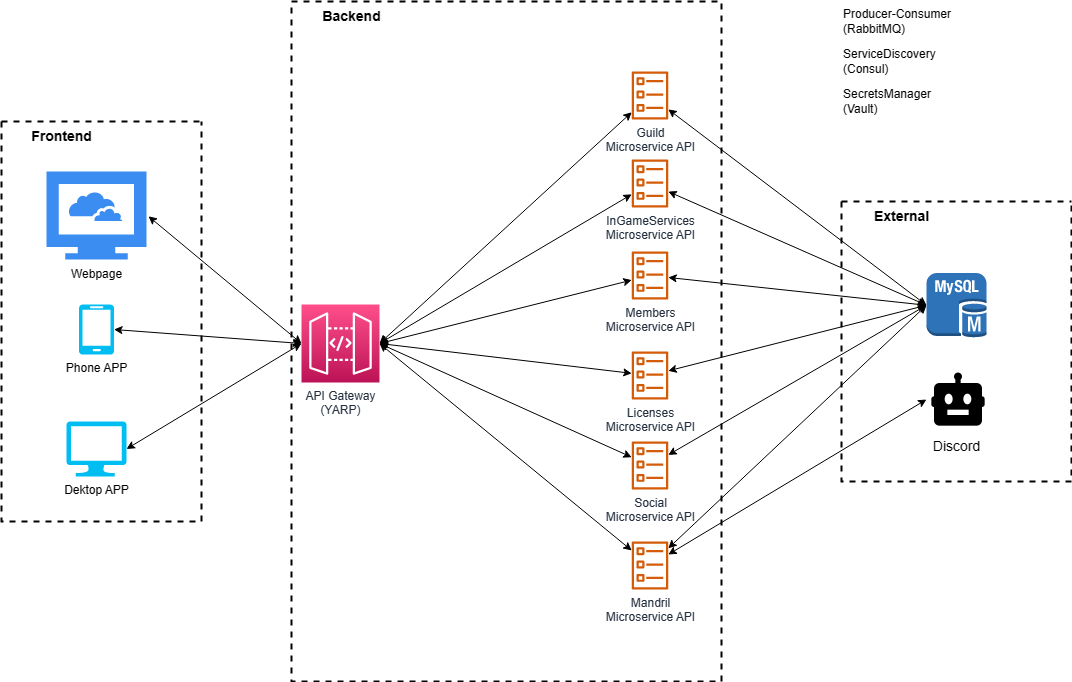

The diagram above was exported from draw.io. Its source (the exported page's mxGraphModel, read from the mxfile embedded in the PNG):
<mxGraphModel dx="1050" dy="1408" grid="1" gridSize="10" guides="1" tooltips="1" connect="1" arrows="1" fold="1" page="1" pageScale="1" pageWidth="1169" pageHeight="827" math="0" shadow="0">
  <root>
    <mxCell id="0" />
    <mxCell id="1" parent="0" />
    <mxCell id="p4vigblwNUIJXVuNZLBS-34" value="" style="rounded=0;whiteSpace=wrap;html=1;dashed=1;labelBackgroundColor=#ffffff;fillColor=none;gradientColor=none;container=1;pointerEvents=0;collapsible=0;recursiveResize=0;strokeWidth=2;" parent="1" vertex="1">
      <mxGeometry x="330" y="-800" width="430" height="680" as="geometry" />
    </mxCell>
    <mxCell id="p4vigblwNUIJXVuNZLBS-35" value="Guild&lt;br&gt;&amp;nbsp;Microservice API&amp;nbsp;" style="sketch=0;outlineConnect=0;fontColor=#232F3E;gradientColor=none;fillColor=#D45B07;strokeColor=none;dashed=0;verticalLabelPosition=bottom;verticalAlign=top;align=center;html=1;fontSize=12;fontStyle=0;aspect=fixed;pointerEvents=1;shape=mxgraph.aws4.ecs_task;" parent="p4vigblwNUIJXVuNZLBS-34" vertex="1">
      <mxGeometry x="339.99999999999994" y="70" width="37" height="48" as="geometry" />
    </mxCell>
    <mxCell id="p4vigblwNUIJXVuNZLBS-36" value="InGameServices&lt;br&gt;&amp;nbsp;Microservice API&amp;nbsp;" style="sketch=0;outlineConnect=0;fontColor=#232F3E;gradientColor=none;fillColor=#D45B07;strokeColor=none;dashed=0;verticalLabelPosition=bottom;verticalAlign=top;align=center;html=1;fontSize=12;fontStyle=0;aspect=fixed;pointerEvents=1;shape=mxgraph.aws4.ecs_task;" parent="p4vigblwNUIJXVuNZLBS-34" vertex="1">
      <mxGeometry x="340" y="158" width="37" height="48" as="geometry" />
    </mxCell>
    <mxCell id="p4vigblwNUIJXVuNZLBS-37" value="API Gateway&lt;br&gt;(YARP)" style="sketch=0;points=[[0,0,0],[0.25,0,0],[0.5,0,0],[0.75,0,0],[1,0,0],[0,1,0],[0.25,1,0],[0.5,1,0],[0.75,1,0],[1,1,0],[0,0.25,0],[0,0.5,0],[0,0.75,0],[1,0.25,0],[1,0.5,0],[1,0.75,0]];outlineConnect=0;fontColor=#232F3E;gradientColor=#FF4F8B;gradientDirection=north;fillColor=#BC1356;strokeColor=#ffffff;dashed=0;verticalLabelPosition=bottom;verticalAlign=top;align=center;html=1;fontSize=12;fontStyle=0;aspect=fixed;shape=mxgraph.aws4.resourceIcon;resIcon=mxgraph.aws4.api_gateway;" parent="p4vigblwNUIJXVuNZLBS-34" vertex="1">
      <mxGeometry x="10" y="303" width="78" height="78" as="geometry" />
    </mxCell>
    <mxCell id="p4vigblwNUIJXVuNZLBS-39" value="" style="endArrow=classic;startArrow=classic;html=1;rounded=0;exitX=1;exitY=0.5;exitDx=0;exitDy=0;exitPerimeter=0;" parent="p4vigblwNUIJXVuNZLBS-34" source="p4vigblwNUIJXVuNZLBS-37" target="p4vigblwNUIJXVuNZLBS-36" edge="1">
      <mxGeometry width="50" height="50" relative="1" as="geometry">
        <mxPoint x="170" y="136" as="sourcePoint" />
        <mxPoint x="300.21000000000004" y="227.54249462943062" as="targetPoint" />
      </mxGeometry>
    </mxCell>
    <mxCell id="p4vigblwNUIJXVuNZLBS-40" value="" style="endArrow=classic;startArrow=classic;html=1;rounded=0;exitX=1;exitY=0.5;exitDx=0;exitDy=0;exitPerimeter=0;" parent="p4vigblwNUIJXVuNZLBS-34" source="p4vigblwNUIJXVuNZLBS-37" target="p4vigblwNUIJXVuNZLBS-35" edge="1">
      <mxGeometry width="50" height="50" relative="1" as="geometry">
        <mxPoint x="168" y="145" as="sourcePoint" />
        <mxPoint x="334.1472727272728" y="131.48623201979672" as="targetPoint" />
      </mxGeometry>
    </mxCell>
    <mxCell id="p4vigblwNUIJXVuNZLBS-41" value="&lt;b&gt;&lt;font style=&quot;font-size: 14px;&quot;&gt;Backend&lt;/font&gt;&lt;/b&gt;" style="text;html=1;align=center;verticalAlign=middle;resizable=0;points=[];autosize=1;strokeColor=none;fillColor=none;" parent="p4vigblwNUIJXVuNZLBS-34" vertex="1">
      <mxGeometry x="20" width="80" height="30" as="geometry" />
    </mxCell>
    <mxCell id="p4vigblwNUIJXVuNZLBS-46" value="Mandril&lt;br&gt;Microservice API" style="sketch=0;outlineConnect=0;fontColor=#232F3E;gradientColor=none;fillColor=#D45B07;strokeColor=none;dashed=0;verticalLabelPosition=bottom;verticalAlign=top;align=center;html=1;fontSize=12;fontStyle=0;aspect=fixed;pointerEvents=1;shape=mxgraph.aws4.ecs_task;" parent="p4vigblwNUIJXVuNZLBS-34" vertex="1">
      <mxGeometry x="340.00000000000006" y="540" width="37" height="48" as="geometry" />
    </mxCell>
    <mxCell id="p4vigblwNUIJXVuNZLBS-47" value="" style="endArrow=classic;startArrow=classic;html=1;rounded=0;exitX=1;exitY=0.5;exitDx=0;exitDy=0;exitPerimeter=0;" parent="p4vigblwNUIJXVuNZLBS-34" source="p4vigblwNUIJXVuNZLBS-37" target="p4vigblwNUIJXVuNZLBS-46" edge="1">
      <mxGeometry width="50" height="50" relative="1" as="geometry">
        <mxPoint x="158" y="155" as="sourcePoint" />
        <mxPoint x="334.1472727272728" y="132.34964603342337" as="targetPoint" />
      </mxGeometry>
    </mxCell>
    <mxCell id="djIHjz0tDxsBnf5vTEEk-2" value="Members&lt;br&gt;&amp;nbsp;Microservice API&amp;nbsp;" style="sketch=0;outlineConnect=0;fontColor=#232F3E;gradientColor=none;fillColor=#D45B07;strokeColor=none;dashed=0;verticalLabelPosition=bottom;verticalAlign=top;align=center;html=1;fontSize=12;fontStyle=0;aspect=fixed;pointerEvents=1;shape=mxgraph.aws4.ecs_task;" vertex="1" parent="p4vigblwNUIJXVuNZLBS-34">
      <mxGeometry x="340.00000000000006" y="250" width="37" height="48" as="geometry" />
    </mxCell>
    <mxCell id="djIHjz0tDxsBnf5vTEEk-3" value="" style="endArrow=classic;startArrow=classic;html=1;rounded=0;exitX=1;exitY=0.5;exitDx=0;exitDy=0;exitPerimeter=0;" edge="1" parent="p4vigblwNUIJXVuNZLBS-34" target="djIHjz0tDxsBnf5vTEEk-2" source="p4vigblwNUIJXVuNZLBS-37">
      <mxGeometry width="50" height="50" relative="1" as="geometry">
        <mxPoint x="118" y="323" as="sourcePoint" />
        <mxPoint x="300.21000000000004" y="355.5424946294306" as="targetPoint" />
      </mxGeometry>
    </mxCell>
    <mxCell id="djIHjz0tDxsBnf5vTEEk-5" value="Licenses&lt;br&gt;&amp;nbsp;Microservice API&amp;nbsp;" style="sketch=0;outlineConnect=0;fontColor=#232F3E;gradientColor=none;fillColor=#D45B07;strokeColor=none;dashed=0;verticalLabelPosition=bottom;verticalAlign=top;align=center;html=1;fontSize=12;fontStyle=0;aspect=fixed;pointerEvents=1;shape=mxgraph.aws4.ecs_task;" vertex="1" parent="p4vigblwNUIJXVuNZLBS-34">
      <mxGeometry x="340.00000000000006" y="350" width="37" height="48" as="geometry" />
    </mxCell>
    <mxCell id="djIHjz0tDxsBnf5vTEEk-6" value="" style="endArrow=classic;startArrow=classic;html=1;rounded=0;exitX=1;exitY=0.5;exitDx=0;exitDy=0;exitPerimeter=0;" edge="1" parent="p4vigblwNUIJXVuNZLBS-34" target="djIHjz0tDxsBnf5vTEEk-5" source="p4vigblwNUIJXVuNZLBS-37">
      <mxGeometry width="50" height="50" relative="1" as="geometry">
        <mxPoint x="118" y="287" as="sourcePoint" />
        <mxPoint x="300.21000000000004" y="447.5424946294306" as="targetPoint" />
      </mxGeometry>
    </mxCell>
    <mxCell id="djIHjz0tDxsBnf5vTEEk-8" value="Social&lt;br&gt;&amp;nbsp;Microservice API&amp;nbsp;" style="sketch=0;outlineConnect=0;fontColor=#232F3E;gradientColor=none;fillColor=#D45B07;strokeColor=none;dashed=0;verticalLabelPosition=bottom;verticalAlign=top;align=center;html=1;fontSize=12;fontStyle=0;aspect=fixed;pointerEvents=1;shape=mxgraph.aws4.ecs_task;" vertex="1" parent="p4vigblwNUIJXVuNZLBS-34">
      <mxGeometry x="340.00000000000006" y="440" width="37" height="48" as="geometry" />
    </mxCell>
    <mxCell id="djIHjz0tDxsBnf5vTEEk-9" value="" style="endArrow=classic;startArrow=classic;html=1;rounded=0;exitX=1;exitY=0.5;exitDx=0;exitDy=0;exitPerimeter=0;" edge="1" parent="p4vigblwNUIJXVuNZLBS-34" target="djIHjz0tDxsBnf5vTEEk-8" source="p4vigblwNUIJXVuNZLBS-37">
      <mxGeometry width="50" height="50" relative="1" as="geometry">
        <mxPoint x="118" y="317" as="sourcePoint" />
        <mxPoint x="300.21000000000004" y="569.5424946294306" as="targetPoint" />
      </mxGeometry>
    </mxCell>
    <mxCell id="p4vigblwNUIJXVuNZLBS-49" value="" style="endArrow=classic;startArrow=classic;html=1;rounded=0;entryX=0;entryY=0.5;entryDx=0;entryDy=0;entryPerimeter=0;" parent="1" source="p4vigblwNUIJXVuNZLBS-35" target="p4vigblwNUIJXVuNZLBS-67" edge="1">
      <mxGeometry width="50" height="50" relative="1" as="geometry">
        <mxPoint x="820" y="-226" as="sourcePoint" />
        <mxPoint x="910" y="-221.32661570535083" as="targetPoint" />
      </mxGeometry>
    </mxCell>
    <mxCell id="p4vigblwNUIJXVuNZLBS-50" value="" style="endArrow=classic;startArrow=classic;html=1;rounded=0;entryX=0;entryY=0.5;entryDx=0;entryDy=0;entryPerimeter=0;" parent="1" source="p4vigblwNUIJXVuNZLBS-36" target="p4vigblwNUIJXVuNZLBS-67" edge="1">
      <mxGeometry width="50" height="50" relative="1" as="geometry">
        <mxPoint x="686.7727272727273" y="-348.39903191650274" as="sourcePoint" />
        <mxPoint x="910" y="-211.4712868785141" as="targetPoint" />
      </mxGeometry>
    </mxCell>
    <mxCell id="p4vigblwNUIJXVuNZLBS-52" value="" style="endArrow=classic;startArrow=classic;html=1;rounded=0;exitX=1.02;exitY=0.509;exitDx=0;exitDy=0;exitPerimeter=0;entryX=0;entryY=0.5;entryDx=0;entryDy=0;entryPerimeter=0;" parent="1" source="p4vigblwNUIJXVuNZLBS-56" target="p4vigblwNUIJXVuNZLBS-37" edge="1">
      <mxGeometry width="50" height="50" relative="1" as="geometry">
        <mxPoint x="428" y="-261" as="sourcePoint" />
        <mxPoint x="590.21" y="-176.70445909700493" as="targetPoint" />
      </mxGeometry>
    </mxCell>
    <mxCell id="p4vigblwNUIJXVuNZLBS-53" value="" style="endArrow=classic;startArrow=classic;html=1;rounded=0;exitX=1;exitY=0.5;exitDx=0;exitDy=0;exitPerimeter=0;entryX=0;entryY=0.5;entryDx=0;entryDy=0;entryPerimeter=0;" parent="1" source="p4vigblwNUIJXVuNZLBS-59" target="p4vigblwNUIJXVuNZLBS-37" edge="1">
      <mxGeometry width="50" height="50" relative="1" as="geometry">
        <mxPoint x="192" y="-155.20800000000008" as="sourcePoint" />
        <mxPoint x="350" y="-261" as="targetPoint" />
      </mxGeometry>
    </mxCell>
    <mxCell id="p4vigblwNUIJXVuNZLBS-54" value="" style="endArrow=classic;startArrow=classic;html=1;rounded=0;exitX=1;exitY=0.5;exitDx=0;exitDy=0;exitPerimeter=0;entryX=0;entryY=0.5;entryDx=0;entryDy=0;entryPerimeter=0;" parent="1" source="p4vigblwNUIJXVuNZLBS-58" target="p4vigblwNUIJXVuNZLBS-37" edge="1">
      <mxGeometry width="50" height="50" relative="1" as="geometry">
        <mxPoint x="170" y="-277.5" as="sourcePoint" />
        <mxPoint x="340" y="-270" as="targetPoint" />
      </mxGeometry>
    </mxCell>
    <mxCell id="p4vigblwNUIJXVuNZLBS-55" value="" style="swimlane;startSize=0;dashed=1;strokeWidth=2;fontSize=14;fillColor=none;" parent="1" vertex="1">
      <mxGeometry x="40" y="-680" width="200" height="400" as="geometry" />
    </mxCell>
    <mxCell id="p4vigblwNUIJXVuNZLBS-56" value="" style="sketch=0;html=1;aspect=fixed;strokeColor=none;shadow=0;align=center;verticalAlign=top;fillColor=#3B8DF1;shape=mxgraph.gcp2.cloud_computer" parent="p4vigblwNUIJXVuNZLBS-55" vertex="1">
      <mxGeometry x="45" y="50" width="100" height="88" as="geometry" />
    </mxCell>
    <mxCell id="p4vigblwNUIJXVuNZLBS-57" value="Webpage" style="text;html=1;align=center;verticalAlign=middle;resizable=0;points=[];autosize=1;strokeColor=none;fillColor=none;" parent="p4vigblwNUIJXVuNZLBS-55" vertex="1">
      <mxGeometry x="60" y="138" width="70" height="30" as="geometry" />
    </mxCell>
    <mxCell id="p4vigblwNUIJXVuNZLBS-58" value="Phone APP" style="verticalLabelPosition=bottom;html=1;verticalAlign=top;align=center;strokeColor=none;fillColor=#00BEF2;shape=mxgraph.azure.mobile;pointerEvents=1;" parent="p4vigblwNUIJXVuNZLBS-55" vertex="1">
      <mxGeometry x="77.5" y="183" width="35" height="50" as="geometry" />
    </mxCell>
    <mxCell id="p4vigblwNUIJXVuNZLBS-59" value="Dektop APP" style="verticalLabelPosition=bottom;html=1;verticalAlign=top;align=center;strokeColor=none;fillColor=#00BEF2;shape=mxgraph.azure.computer;pointerEvents=1;" parent="p4vigblwNUIJXVuNZLBS-55" vertex="1">
      <mxGeometry x="65" y="300" width="60" height="55" as="geometry" />
    </mxCell>
    <mxCell id="p4vigblwNUIJXVuNZLBS-61" value="&lt;b&gt;&lt;font style=&quot;font-size: 14px;&quot;&gt;Frontend&lt;/font&gt;&lt;/b&gt;" style="text;html=1;align=center;verticalAlign=middle;resizable=0;points=[];autosize=1;strokeColor=none;fillColor=none;" parent="p4vigblwNUIJXVuNZLBS-55" vertex="1">
      <mxGeometry x="20" width="80" height="30" as="geometry" />
    </mxCell>
    <mxCell id="p4vigblwNUIJXVuNZLBS-62" value="" style="swimlane;startSize=0;dashed=1;strokeWidth=2;fontSize=14;fillColor=none;" parent="1" vertex="1">
      <mxGeometry x="880" y="-600" width="230" height="280" as="geometry" />
    </mxCell>
    <mxCell id="p4vigblwNUIJXVuNZLBS-60" value="Discord&amp;nbsp;" style="shape=image;html=1;verticalAlign=top;verticalLabelPosition=bottom;labelBackgroundColor=#ffffff;imageAspect=0;aspect=fixed;image=https://cdn2.iconfinder.com/data/icons/boxicons-solid-vol-1/24/bxs-bot-128.png;dashed=1;strokeWidth=2;fontSize=14;fillColor=none;" parent="p4vigblwNUIJXVuNZLBS-62" vertex="1">
      <mxGeometry x="85" y="166" width="64" height="64" as="geometry" />
    </mxCell>
    <mxCell id="p4vigblwNUIJXVuNZLBS-67" value="" style="outlineConnect=0;dashed=0;verticalLabelPosition=bottom;verticalAlign=top;align=center;html=1;shape=mxgraph.aws3.mysql_db_instance;fillColor=#2E73B8;gradientColor=none;" parent="p4vigblwNUIJXVuNZLBS-62" vertex="1">
      <mxGeometry x="85" y="71.5" width="60" height="64.5" as="geometry" />
    </mxCell>
    <mxCell id="p4vigblwNUIJXVuNZLBS-64" value="&lt;b&gt;&lt;font style=&quot;font-size: 14px;&quot;&gt;External&lt;/font&gt;&lt;/b&gt;" style="text;html=1;align=center;verticalAlign=middle;resizable=0;points=[];autosize=1;strokeColor=none;fillColor=none;" parent="p4vigblwNUIJXVuNZLBS-62" vertex="1">
      <mxGeometry x="20" width="80" height="30" as="geometry" />
    </mxCell>
    <mxCell id="p4vigblwNUIJXVuNZLBS-66" value="" style="endArrow=classic;startArrow=classic;html=1;rounded=0;entryX=0;entryY=0.5;entryDx=0;entryDy=0;entryPerimeter=0;" parent="1" source="p4vigblwNUIJXVuNZLBS-46" target="p4vigblwNUIJXVuNZLBS-67" edge="1">
      <mxGeometry width="50" height="50" relative="1" as="geometry">
        <mxPoint x="660.6927272727273" y="-271.09387258139554" as="sourcePoint" />
        <mxPoint x="910" y="-199.15212584496817" as="targetPoint" />
      </mxGeometry>
    </mxCell>
    <mxCell id="p4vigblwNUIJXVuNZLBS-68" value="" style="endArrow=classic;startArrow=classic;html=1;rounded=0;entryX=0;entryY=0.5;entryDx=0;entryDy=0;" parent="1" source="p4vigblwNUIJXVuNZLBS-46" target="p4vigblwNUIJXVuNZLBS-60" edge="1">
      <mxGeometry width="50" height="50" relative="1" as="geometry">
        <mxPoint x="661" y="-180" as="sourcePoint" />
        <mxPoint x="925" y="-232" as="targetPoint" />
      </mxGeometry>
    </mxCell>
    <mxCell id="djIHjz0tDxsBnf5vTEEk-4" value="" style="endArrow=classic;startArrow=classic;html=1;rounded=0;entryX=0;entryY=0.5;entryDx=0;entryDy=0;entryPerimeter=0;" edge="1" parent="1" source="djIHjz0tDxsBnf5vTEEk-2" target="p4vigblwNUIJXVuNZLBS-67">
      <mxGeometry width="50" height="50" relative="1" as="geometry">
        <mxPoint x="686.7727272727273" y="-220.39903191650274" as="sourcePoint" />
        <mxPoint x="915" y="-114" as="targetPoint" />
      </mxGeometry>
    </mxCell>
    <mxCell id="djIHjz0tDxsBnf5vTEEk-7" value="" style="endArrow=classic;startArrow=classic;html=1;rounded=0;entryX=0;entryY=0.5;entryDx=0;entryDy=0;entryPerimeter=0;" edge="1" parent="1" source="djIHjz0tDxsBnf5vTEEk-5" target="p4vigblwNUIJXVuNZLBS-67">
      <mxGeometry width="50" height="50" relative="1" as="geometry">
        <mxPoint x="686.7727272727273" y="-128.39903191650274" as="sourcePoint" />
        <mxPoint x="915" y="-150" as="targetPoint" />
      </mxGeometry>
    </mxCell>
    <mxCell id="djIHjz0tDxsBnf5vTEEk-10" value="" style="endArrow=classic;startArrow=classic;html=1;rounded=0;entryX=0;entryY=0.5;entryDx=0;entryDy=0;entryPerimeter=0;" edge="1" parent="1" source="djIHjz0tDxsBnf5vTEEk-8" target="p4vigblwNUIJXVuNZLBS-67">
      <mxGeometry width="50" height="50" relative="1" as="geometry">
        <mxPoint x="686.7727272727273" y="-6.399031916502736" as="sourcePoint" />
        <mxPoint x="915" y="-120" as="targetPoint" />
      </mxGeometry>
    </mxCell>
    <mxCell id="p4vigblwNUIJXVuNZLBS-78" value="Producer-Consumer&lt;br&gt;(RabbitMQ)" style="text;html=1;align=left;verticalAlign=middle;resizable=0;points=[];autosize=1;strokeColor=none;fillColor=none;rotation=0;" parent="1" vertex="1">
      <mxGeometry x="880" y="-800" width="130" height="40" as="geometry" />
    </mxCell>
    <mxCell id="djIHjz0tDxsBnf5vTEEk-11" value="ServiceDiscovery&lt;br&gt;(Consul)" style="text;html=1;align=left;verticalAlign=middle;resizable=0;points=[];autosize=1;strokeColor=none;fillColor=none;rotation=0;" vertex="1" parent="1">
      <mxGeometry x="880" y="-760" width="120" height="40" as="geometry" />
    </mxCell>
    <mxCell id="djIHjz0tDxsBnf5vTEEk-12" value="SecretsManager&lt;br&gt;(Vault)" style="text;html=1;align=left;verticalAlign=middle;resizable=0;points=[];autosize=1;strokeColor=none;fillColor=none;rotation=0;" vertex="1" parent="1">
      <mxGeometry x="880" y="-720" width="110" height="40" as="geometry" />
    </mxCell>
    <mxCell id="djIHjz0tDxsBnf5vTEEk-14" style="edgeStyle=orthogonalEdgeStyle;rounded=0;orthogonalLoop=1;jettySize=auto;html=1;exitX=0.5;exitY=1;exitDx=0;exitDy=0;" edge="1" parent="1" source="p4vigblwNUIJXVuNZLBS-55" target="p4vigblwNUIJXVuNZLBS-55">
      <mxGeometry relative="1" as="geometry" />
    </mxCell>
  </root>
</mxGraphModel>